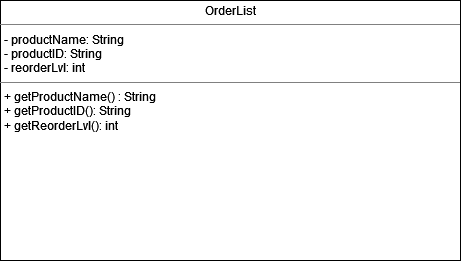

The diagram above was exported from draw.io. Its source (the exported page's mxGraphModel, read from the mxfile embedded in the PNG):
<mxGraphModel dx="665" dy="1021" grid="1" gridSize="10" guides="1" tooltips="1" connect="1" arrows="1" fold="1" page="1" pageScale="1" pageWidth="850" pageHeight="1100" math="0" shadow="0">
  <root>
    <mxCell id="0" />
    <mxCell id="1" parent="0" />
    <mxCell id="U5Tb1Ct3tZFkvY7qzEKr-1" value="&lt;p style=&quot;margin:0px;margin-top:4px;text-align:center;&quot;&gt;&lt;i&gt;&amp;lt;&amp;lt;Interface&amp;gt;&amp;gt;&lt;/i&gt;&lt;br/&gt;&lt;b&gt;Interface&lt;/b&gt;&lt;/p&gt;&lt;hr size=&quot;1&quot;/&gt;&lt;p style=&quot;margin:0px;margin-left:4px;&quot;&gt;+ field1: Type&lt;br/&gt;+ field2: Type&lt;/p&gt;&lt;hr size=&quot;1&quot;/&gt;&lt;p style=&quot;margin:0px;margin-left:4px;&quot;&gt;+ method1(Type): Type&lt;br/&gt;+ method2(Type, Type): Type&lt;/p&gt;" style="verticalAlign=top;align=left;overflow=fill;fontSize=12;fontFamily=Helvetica;html=1;" parent="1" vertex="1">
      <mxGeometry x="170" y="290" width="190" height="140" as="geometry" />
    </mxCell>
    <mxCell id="U5Tb1Ct3tZFkvY7qzEKr-2" value="&lt;p style=&quot;text-align: center ; margin: 4px 0px 0px&quot;&gt;OrderList&lt;/p&gt;&lt;hr size=&quot;1&quot;&gt;&lt;p style=&quot;margin: 0px ; margin-left: 4px&quot;&gt;- productName: String&lt;br&gt;- productID: String&lt;/p&gt;&lt;p style=&quot;margin: 0px ; margin-left: 4px&quot;&gt;- reorderLvl: int&lt;/p&gt;&lt;hr size=&quot;1&quot;&gt;&lt;p style=&quot;margin: 0px ; margin-left: 4px&quot;&gt;+ getProductName() : String&lt;br&gt;+ getProductID(): String&lt;/p&gt;&lt;p style=&quot;margin: 0px ; margin-left: 4px&quot;&gt;+ getReorderLvl(): int&amp;nbsp;&lt;/p&gt;" style="verticalAlign=top;align=left;overflow=fill;fontSize=12;fontFamily=Helvetica;html=1;" parent="1" vertex="1">
      <mxGeometry x="20" y="210" width="460" height="260" as="geometry" />
    </mxCell>
  </root>
</mxGraphModel>